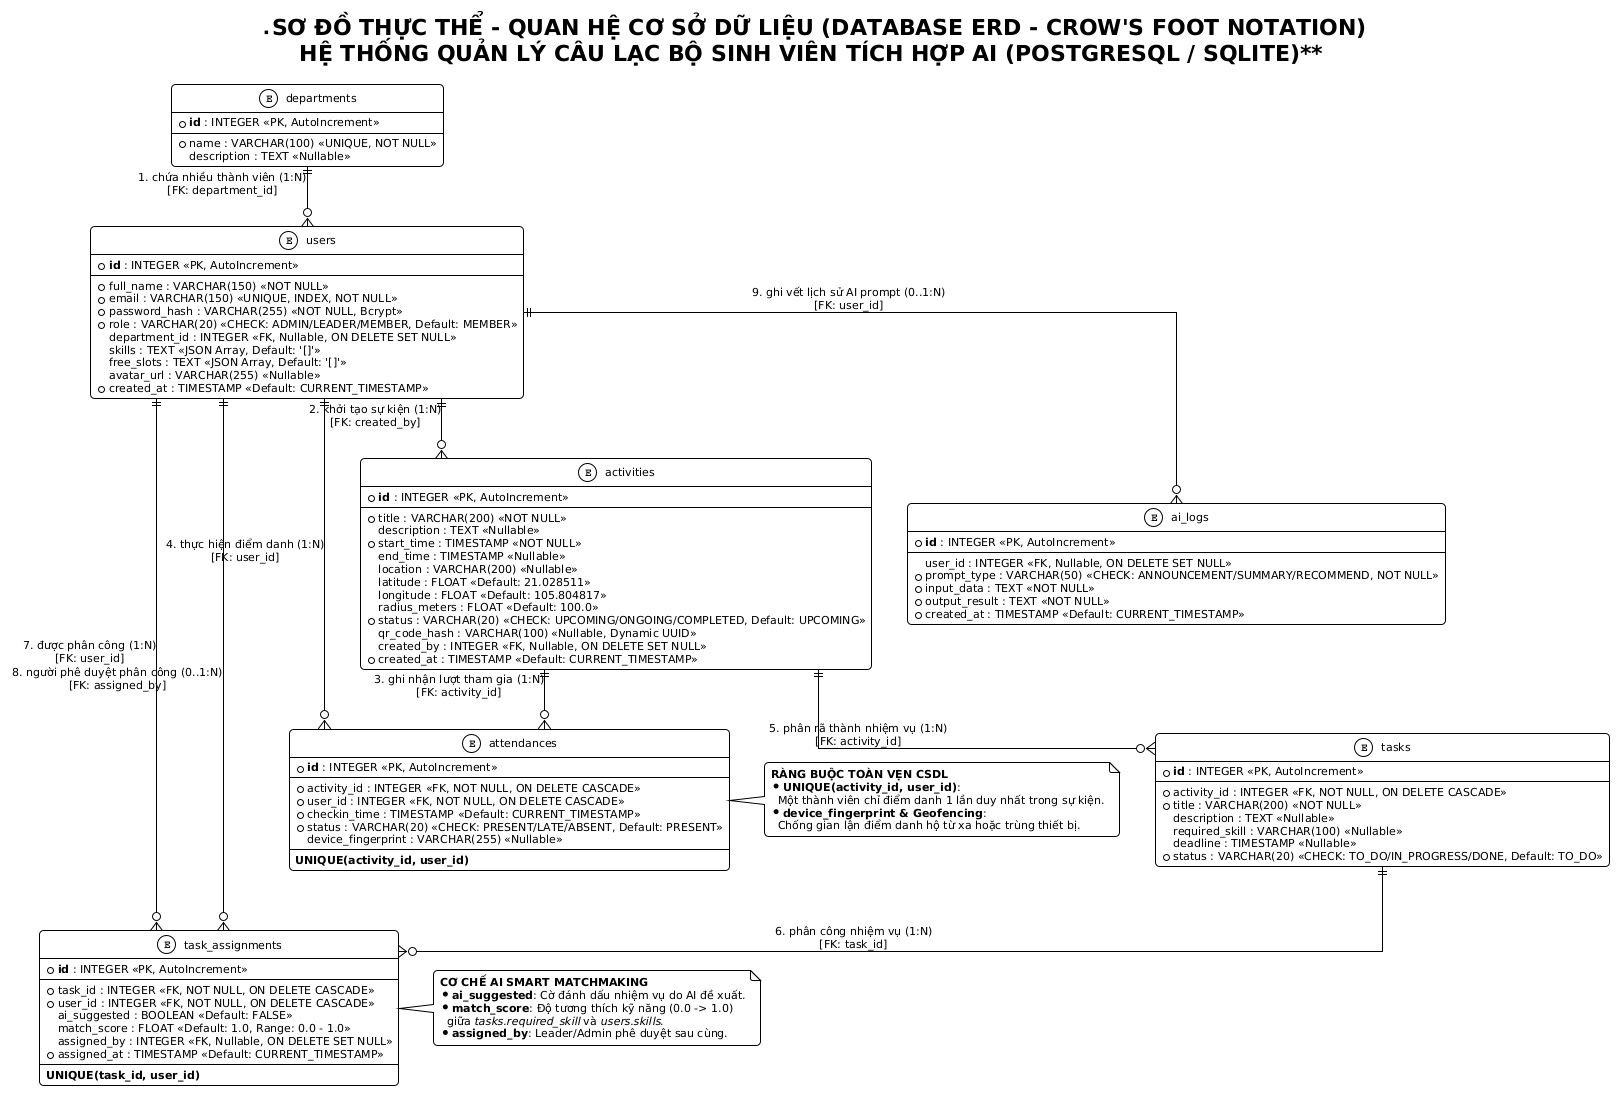

The diagram above was rendered by PlantUML. Its source (embedded in the PNG):
@startuml erd_database
!theme plain
skinparam backgroundColor #FFFFFF
skinparam shadowing false
skinparam roundcorner 8
skinparam linetype ortho
skinparam defaultFontName "Segoe UI"
skinparam defaultFontSize 11

skinparam entity {
    BackgroundColor #F8FAFC
    BorderColor #2563EB
    HeaderBackgroundColor #DBEAFE
    FontColor #0F172A
    BorderThickness 1.5
}

title **SƠ ĐỒ THỰC THỂ - QUAN HỆ CƠ SỞ DỮ LIỆU (DATABASE ERD - CROW'S FOOT NOTATION)\nHỆ THỐNG QUẢN LÝ CÂU LẠC BỘ SINH VIÊN TÍCH HỢP AI (POSTGRESQL / SQLITE)**

entity "departments" as departments {
    * **id** : INTEGER <<PK, AutoIncrement>>
    --
    * name : VARCHAR(100) <<UNIQUE, NOT NULL>>
    description : TEXT <<Nullable>>
}

entity "users" as users {
    * **id** : INTEGER <<PK, AutoIncrement>>
    --
    * full_name : VARCHAR(150) <<NOT NULL>>
    * email : VARCHAR(150) <<UNIQUE, INDEX, NOT NULL>>
    * password_hash : VARCHAR(255) <<NOT NULL, Bcrypt>>
    * role : VARCHAR(20) <<CHECK: ADMIN/LEADER/MEMBER, Default: MEMBER>>
    department_id : INTEGER <<FK, Nullable, ON DELETE SET NULL>>
    skills : TEXT <<JSON Array, Default: '[]'>>
    free_slots : TEXT <<JSON Array, Default: '[]'>>
    avatar_url : VARCHAR(255) <<Nullable>>
    * created_at : TIMESTAMP <<Default: CURRENT_TIMESTAMP>>
}

entity "activities" as activities {
    * **id** : INTEGER <<PK, AutoIncrement>>
    --
    * title : VARCHAR(200) <<NOT NULL>>
    description : TEXT <<Nullable>>
    * start_time : TIMESTAMP <<NOT NULL>>
    end_time : TIMESTAMP <<Nullable>>
    location : VARCHAR(200) <<Nullable>>
    latitude : FLOAT <<Default: 21.028511>>
    longitude : FLOAT <<Default: 105.804817>>
    radius_meters : FLOAT <<Default: 100.0>>
    * status : VARCHAR(20) <<CHECK: UPCOMING/ONGOING/COMPLETED, Default: UPCOMING>>
    qr_code_hash : VARCHAR(100) <<Nullable, Dynamic UUID>>
    created_by : INTEGER <<FK, Nullable, ON DELETE SET NULL>>
    * created_at : TIMESTAMP <<Default: CURRENT_TIMESTAMP>>
}

entity "attendances" as attendances {
    * **id** : INTEGER <<PK, AutoIncrement>>
    --
    * activity_id : INTEGER <<FK, NOT NULL, ON DELETE CASCADE>>
    * user_id : INTEGER <<FK, NOT NULL, ON DELETE CASCADE>>
    * checkin_time : TIMESTAMP <<Default: CURRENT_TIMESTAMP>>
    * status : VARCHAR(20) <<CHECK: PRESENT/LATE/ABSENT, Default: PRESENT>>
    device_fingerprint : VARCHAR(255) <<Nullable>>
    --
    **UNIQUE(activity_id, user_id)**
}

entity "tasks" as tasks {
    * **id** : INTEGER <<PK, AutoIncrement>>
    --
    * activity_id : INTEGER <<FK, NOT NULL, ON DELETE CASCADE>>
    * title : VARCHAR(200) <<NOT NULL>>
    description : TEXT <<Nullable>>
    required_skill : VARCHAR(100) <<Nullable>>
    deadline : TIMESTAMP <<Nullable>>
    * status : VARCHAR(20) <<CHECK: TO_DO/IN_PROGRESS/DONE, Default: TO_DO>>
}

entity "task_assignments" as task_assignments {
    * **id** : INTEGER <<PK, AutoIncrement>>
    --
    * task_id : INTEGER <<FK, NOT NULL, ON DELETE CASCADE>>
    * user_id : INTEGER <<FK, NOT NULL, ON DELETE CASCADE>>
    ai_suggested : BOOLEAN <<Default: FALSE>>
    match_score : FLOAT <<Default: 1.0, Range: 0.0 - 1.0>>
    assigned_by : INTEGER <<FK, Nullable, ON DELETE SET NULL>>
    * assigned_at : TIMESTAMP <<Default: CURRENT_TIMESTAMP>>
    --
    **UNIQUE(task_id, user_id)**
}

entity "ai_logs" as ai_logs {
    * **id** : INTEGER <<PK, AutoIncrement>>
    --
    user_id : INTEGER <<FK, Nullable, ON DELETE SET NULL>>
    * prompt_type : VARCHAR(50) <<CHECK: ANNOUNCEMENT/SUMMARY/RECOMMEND, NOT NULL>>
    * input_data : TEXT <<NOT NULL>>
    * output_result : TEXT <<NOT NULL>>
    * created_at : TIMESTAMP <<Default: CURRENT_TIMESTAMP>>
}

' ================= RELATIONS =================
departments ||--o{ users : "1. chứa nhiều thành viên (1:N)\n[FK: department_id]"
users ||--o{ activities : "2. khởi tạo sự kiện (1:N)\n[FK: created_by]"

activities ||--o{ attendances : "3. ghi nhận lượt tham gia (1:N)\n[FK: activity_id]"
users ||--o{ attendances : "4. thực hiện điểm danh (1:N)\n[FK: user_id]"

activities ||--o{ tasks : "5. phân rã thành nhiệm vụ (1:N)\n[FK: activity_id]"
tasks ||--o{ task_assignments : "6. phân công nhiệm vụ (1:N)\n[FK: task_id]"
users ||--o{ task_assignments : "7. được phân công (1:N)\n[FK: user_id]"
users ||--o{ task_assignments : "8. người phê duyệt phân công (0..1:N)\n[FK: assigned_by]"

users ||--o{ ai_logs : "9. ghi vết lịch sử AI prompt (0..1:N)\n[FK: user_id]"

note right of attendances
  <b>RÀNG BUỘC TOÀN VẸN CSDL</b>
  * <b>UNIQUE(activity_id, user_id)</b>:
    Một thành viên chỉ điểm danh 1 lần duy nhất trong sự kiện.
  * <b>device_fingerprint & Geofencing</b>:
    Chống gian lận điểm danh hộ từ xa hoặc trùng thiết bị.
end note

note right of task_assignments
  <b>CƠ CHẾ AI SMART MATCHMAKING</b>
  * <b>ai_suggested</b>: Cờ đánh dấu nhiệm vụ do AI đề xuất.
  * <b>match_score</b>: Độ tương thích kỹ năng (0.0 -> 1.0)
    giữa <i>tasks.required_skill</i> và <i>users.skills</i>.
  * <b>assigned_by</b>: Leader/Admin phê duyệt sau cùng.
end note

@enduml